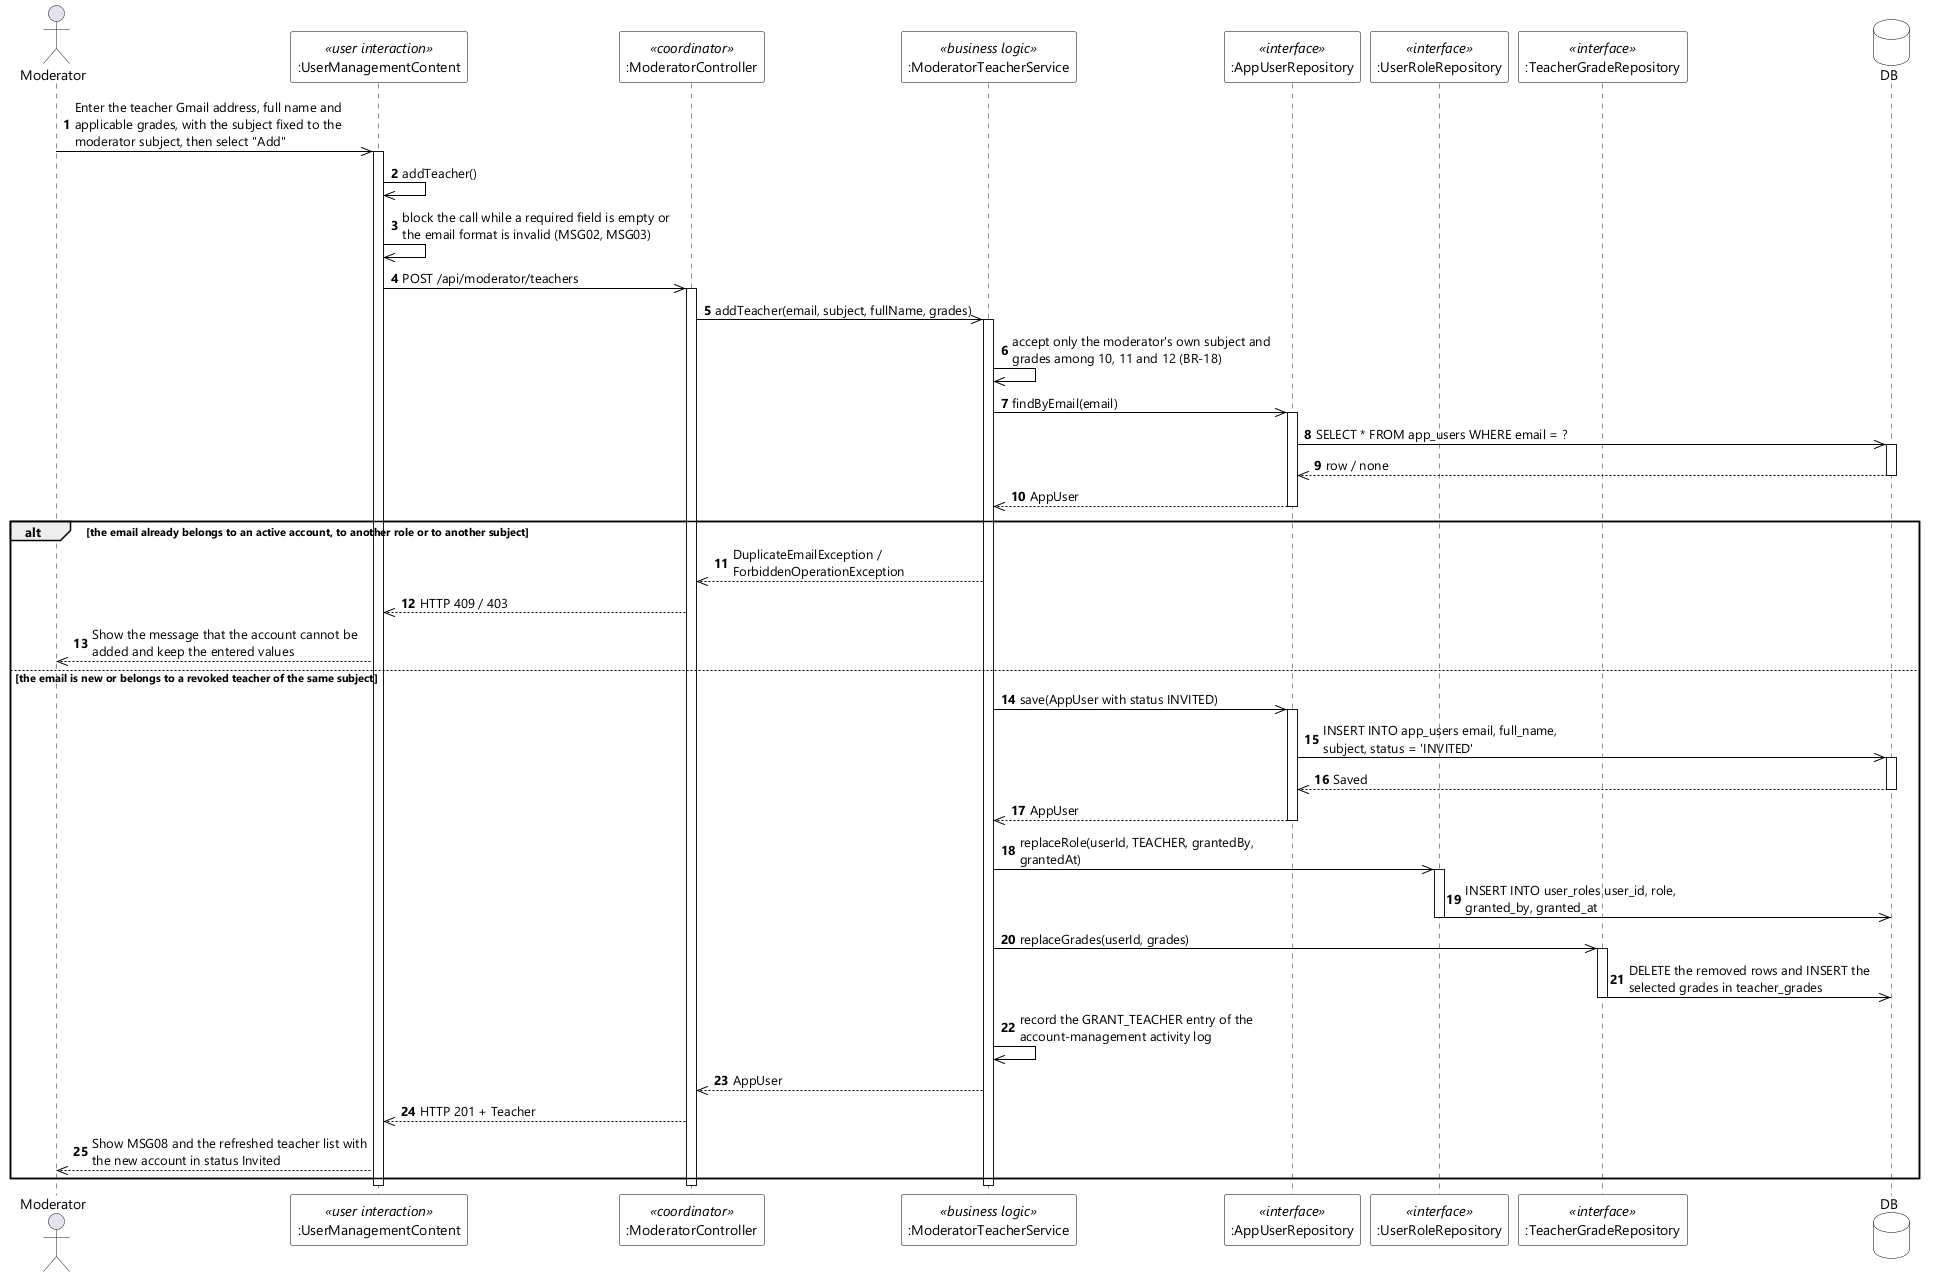

The diagram above was rendered by PlantUML. Its source (embedded in the PNG):
@startuml UC-79 Add Teacher - Sequence Diagram (stereo)
skinparamlocked dpi 96
skinparam defaultFontName "Segoe UI"
skinparam shadowing false
skinparam ParticipantBackgroundColor #FFFFFF
skinparam ParticipantBorderColor #000000
skinparam DatabaseBackgroundColor #FFFFFF
skinparam DatabaseBorderColor #000000
skinparam ArrowColor #000000
skinparam sequenceMessageAlign left
skinparam maxMessageSize 280

actor Moderator
participant ":UserManagementContent" as UI <<user interaction>>
participant ":ModeratorController" as CTL <<coordinator>>
participant ":ModeratorTeacherService" as SVC <<business logic>>
participant ":AppUserRepository" as USERS <<interface>>
participant ":UserRoleRepository" as ROLES <<interface>>
participant ":TeacherGradeRepository" as GRADES <<interface>>
database DB

autonumber
Moderator ->> UI : Enter the teacher Gmail address, full name and applicable grades, with the subject fixed to the moderator subject, then select "Add"
activate UI
UI ->> UI : addTeacher()
UI ->> UI : block the call while a required field is empty or the email format is invalid (MSG02, MSG03)
UI ->> CTL : POST /api/moderator/teachers
activate CTL
CTL ->> SVC : addTeacher(email, subject, fullName, grades)
activate SVC
SVC ->> SVC : accept only the moderator's own subject and grades among 10, 11 and 12 (BR-18)
SVC ->> USERS : findByEmail(email)
activate USERS
USERS ->> DB : SELECT * FROM app_users WHERE email = ?
activate DB
DB -->> USERS : row / none
deactivate DB
USERS -->> SVC : AppUser
deactivate USERS

alt the email already belongs to an active account, to another role or to another subject
  SVC -->> CTL : DuplicateEmailException / ForbiddenOperationException
  CTL -->> UI : HTTP 409 / 403
  UI -->> Moderator : Show the message that the account cannot be added and keep the entered values
else the email is new or belongs to a revoked teacher of the same subject
  SVC ->> USERS : save(AppUser with status INVITED)
  activate USERS
  USERS ->> DB : INSERT INTO app_users email, full_name, subject, status = 'INVITED'
  activate DB
  DB -->> USERS : Saved
  deactivate DB
  USERS -->> SVC : AppUser
  deactivate USERS
  SVC ->> ROLES : replaceRole(userId, TEACHER, grantedBy, grantedAt)
  activate ROLES
  ROLES ->> DB : INSERT INTO user_roles user_id, role, granted_by, granted_at
  deactivate ROLES
  SVC ->> GRADES : replaceGrades(userId, grades)
  activate GRADES
  GRADES ->> DB : DELETE the removed rows and INSERT the selected grades in teacher_grades
  deactivate GRADES
  SVC ->> SVC : record the GRANT_TEACHER entry of the account-management activity log
  SVC -->> CTL : AppUser
  CTL -->> UI : HTTP 201 + Teacher
  UI -->> Moderator : Show MSG08 and the refreshed teacher list with the new account in status Invited
end
deactivate SVC
deactivate CTL
deactivate UI
@enduml